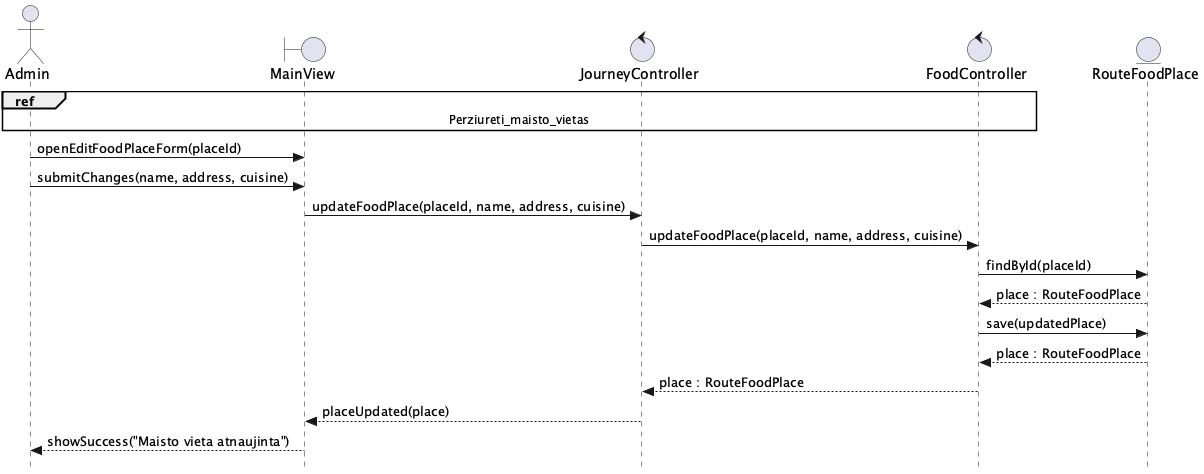

The diagram above was rendered by PlantUML. Its source (embedded in the PNG):
@startuml Redaguoti_maisto_vieta
skinparam style strictuml

actor Admin as A
boundary MainView as V
control JourneyController as FEC
control FoodController as BEC
entity RouteFoodPlace as E

ref over A, V, FEC, BEC : Perziureti_maisto_vietas

A -> V : openEditFoodPlaceForm(placeId)
A -> V : submitChanges(name, address, cuisine)
V -> FEC : updateFoodPlace(placeId, name, address, cuisine)
FEC -> BEC : updateFoodPlace(placeId, name, address, cuisine)
BEC -> E : findById(placeId)
E --> BEC : place : RouteFoodPlace
BEC -> E : save(updatedPlace)
E --> BEC : place : RouteFoodPlace
BEC --> FEC : place : RouteFoodPlace
FEC --> V : placeUpdated(place)
V --> A : showSuccess("Maisto vieta atnaujinta")
@enduml